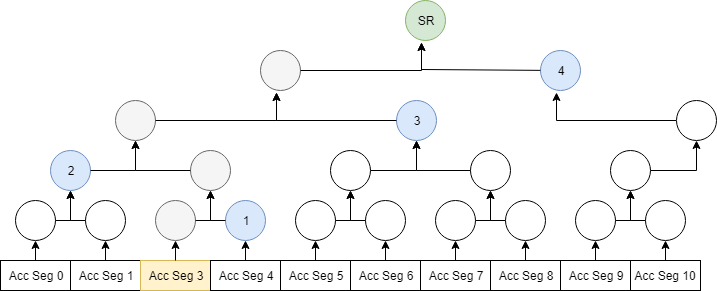

The diagram above was exported from draw.io. Its source (the exported page's mxGraphModel, read from the mxfile embedded in the PNG):
<mxGraphModel dx="554" dy="499" grid="1" gridSize="10" guides="1" tooltips="1" connect="1" arrows="1" fold="1" page="1" pageScale="1" pageWidth="850" pageHeight="1100" math="0" shadow="0">
  <root>
    <mxCell id="0" />
    <mxCell id="1" parent="0" />
    <mxCell id="KhikSDpEoRsICFeiGEPd-1" value="Acc Seg 0" style="rounded=0;whiteSpace=wrap;html=1;" parent="1" vertex="1">
      <mxGeometry x="40" y="370" width="70" height="30" as="geometry" />
    </mxCell>
    <mxCell id="KhikSDpEoRsICFeiGEPd-6" value="Acc Seg 1" style="rounded=0;whiteSpace=wrap;html=1;" parent="1" vertex="1">
      <mxGeometry x="110" y="370" width="70" height="30" as="geometry" />
    </mxCell>
    <mxCell id="KhikSDpEoRsICFeiGEPd-10" value="" style="ellipse;whiteSpace=wrap;html=1;aspect=fixed;" parent="1" vertex="1">
      <mxGeometry x="55" y="310" width="40" height="40" as="geometry" />
    </mxCell>
    <mxCell id="KhikSDpEoRsICFeiGEPd-11" value="" style="ellipse;whiteSpace=wrap;html=1;aspect=fixed;" parent="1" vertex="1">
      <mxGeometry x="125" y="310" width="40" height="40" as="geometry" />
    </mxCell>
    <mxCell id="KhikSDpEoRsICFeiGEPd-14" value="2" style="ellipse;whiteSpace=wrap;html=1;aspect=fixed;fillColor=#dae8fc;strokeColor=#6c8ebf;" parent="1" vertex="1">
      <mxGeometry x="90" y="260" width="40" height="40" as="geometry" />
    </mxCell>
    <mxCell id="KhikSDpEoRsICFeiGEPd-17" value="" style="endArrow=classic;html=1;entryX=0.5;entryY=1;entryDx=0;entryDy=0;exitX=0.5;exitY=0;exitDx=0;exitDy=0;" parent="1" source="KhikSDpEoRsICFeiGEPd-1" target="KhikSDpEoRsICFeiGEPd-10" edge="1">
      <mxGeometry width="50" height="50" relative="1" as="geometry">
        <mxPoint x="105" y="370" as="sourcePoint" />
        <mxPoint x="115" y="340" as="targetPoint" />
      </mxGeometry>
    </mxCell>
    <mxCell id="KhikSDpEoRsICFeiGEPd-19" value="" style="endArrow=classic;html=1;entryX=0.5;entryY=1;entryDx=0;entryDy=0;exitX=0.5;exitY=0;exitDx=0;exitDy=0;" parent="1" source="KhikSDpEoRsICFeiGEPd-6" target="KhikSDpEoRsICFeiGEPd-11" edge="1">
      <mxGeometry width="50" height="50" relative="1" as="geometry">
        <mxPoint x="250" y="370" as="sourcePoint" />
        <mxPoint x="250.02325581395348" y="330" as="targetPoint" />
      </mxGeometry>
    </mxCell>
    <mxCell id="KhikSDpEoRsICFeiGEPd-20" value="" style="endArrow=classic;html=1;entryX=0.5;entryY=1;entryDx=0;entryDy=0;rounded=0;" parent="1" source="KhikSDpEoRsICFeiGEPd-10" target="KhikSDpEoRsICFeiGEPd-14" edge="1">
      <mxGeometry width="50" height="50" relative="1" as="geometry">
        <mxPoint x="40" y="490" as="sourcePoint" />
        <mxPoint x="90" y="440" as="targetPoint" />
        <Array as="points">
          <mxPoint x="110" y="330" />
        </Array>
      </mxGeometry>
    </mxCell>
    <mxCell id="KhikSDpEoRsICFeiGEPd-21" value="" style="endArrow=classic;html=1;rounded=0;exitX=0;exitY=0.5;exitDx=0;exitDy=0;entryX=0.5;entryY=1;entryDx=0;entryDy=0;" parent="1" source="KhikSDpEoRsICFeiGEPd-11" target="KhikSDpEoRsICFeiGEPd-14" edge="1">
      <mxGeometry width="50" height="50" relative="1" as="geometry">
        <mxPoint x="144.9980950203817" y="335.3086184570417" as="sourcePoint" />
        <mxPoint x="170" y="240" as="targetPoint" />
        <Array as="points">
          <mxPoint x="110" y="330" />
        </Array>
      </mxGeometry>
    </mxCell>
    <mxCell id="KhikSDpEoRsICFeiGEPd-27" value="Acc Seg 3" style="rounded=0;whiteSpace=wrap;html=1;fillColor=#fff2cc;strokeColor=#d6b656;" parent="1" vertex="1">
      <mxGeometry x="180" y="370" width="70" height="30" as="geometry" />
    </mxCell>
    <mxCell id="KhikSDpEoRsICFeiGEPd-28" value="Acc Seg 4" style="rounded=0;whiteSpace=wrap;html=1;" parent="1" vertex="1">
      <mxGeometry x="250" y="370" width="70" height="30" as="geometry" />
    </mxCell>
    <mxCell id="KhikSDpEoRsICFeiGEPd-29" value="" style="ellipse;whiteSpace=wrap;html=1;aspect=fixed;fillColor=#f5f5f5;strokeColor=#666666;fontColor=#333333;" parent="1" vertex="1">
      <mxGeometry x="195" y="310" width="40" height="40" as="geometry" />
    </mxCell>
    <mxCell id="KhikSDpEoRsICFeiGEPd-30" value="1" style="ellipse;whiteSpace=wrap;html=1;aspect=fixed;fillColor=#dae8fc;strokeColor=#6c8ebf;" parent="1" vertex="1">
      <mxGeometry x="265" y="310" width="40" height="40" as="geometry" />
    </mxCell>
    <mxCell id="KhikSDpEoRsICFeiGEPd-31" value="" style="ellipse;whiteSpace=wrap;html=1;aspect=fixed;fillColor=#f5f5f5;strokeColor=#666666;fontColor=#333333;" parent="1" vertex="1">
      <mxGeometry x="230" y="260" width="40" height="40" as="geometry" />
    </mxCell>
    <mxCell id="KhikSDpEoRsICFeiGEPd-32" value="" style="endArrow=classic;html=1;entryX=0.5;entryY=1;entryDx=0;entryDy=0;exitX=0.5;exitY=0;exitDx=0;exitDy=0;" parent="1" source="KhikSDpEoRsICFeiGEPd-27" target="KhikSDpEoRsICFeiGEPd-29" edge="1">
      <mxGeometry width="50" height="50" relative="1" as="geometry">
        <mxPoint x="245" y="370" as="sourcePoint" />
        <mxPoint x="255" y="340" as="targetPoint" />
      </mxGeometry>
    </mxCell>
    <mxCell id="KhikSDpEoRsICFeiGEPd-33" value="" style="endArrow=classic;html=1;entryX=0.5;entryY=1;entryDx=0;entryDy=0;exitX=0.5;exitY=0;exitDx=0;exitDy=0;" parent="1" source="KhikSDpEoRsICFeiGEPd-28" target="KhikSDpEoRsICFeiGEPd-30" edge="1">
      <mxGeometry width="50" height="50" relative="1" as="geometry">
        <mxPoint x="390" y="370" as="sourcePoint" />
        <mxPoint x="390.0232558139535" y="330" as="targetPoint" />
      </mxGeometry>
    </mxCell>
    <mxCell id="KhikSDpEoRsICFeiGEPd-34" value="" style="endArrow=classic;html=1;entryX=0.5;entryY=1;entryDx=0;entryDy=0;rounded=0;" parent="1" source="KhikSDpEoRsICFeiGEPd-29" target="KhikSDpEoRsICFeiGEPd-31" edge="1">
      <mxGeometry width="50" height="50" relative="1" as="geometry">
        <mxPoint x="180" y="490" as="sourcePoint" />
        <mxPoint x="230" y="440" as="targetPoint" />
        <Array as="points">
          <mxPoint x="250" y="330" />
        </Array>
      </mxGeometry>
    </mxCell>
    <mxCell id="KhikSDpEoRsICFeiGEPd-35" value="" style="endArrow=classic;html=1;rounded=0;exitX=0;exitY=0.5;exitDx=0;exitDy=0;entryX=0.5;entryY=1;entryDx=0;entryDy=0;" parent="1" source="KhikSDpEoRsICFeiGEPd-30" target="KhikSDpEoRsICFeiGEPd-31" edge="1">
      <mxGeometry width="50" height="50" relative="1" as="geometry">
        <mxPoint x="284.9980950203817" y="335.3086184570417" as="sourcePoint" />
        <mxPoint x="310" y="240" as="targetPoint" />
        <Array as="points">
          <mxPoint x="250" y="330" />
        </Array>
      </mxGeometry>
    </mxCell>
    <mxCell id="KhikSDpEoRsICFeiGEPd-36" value="Acc Seg 5" style="rounded=0;whiteSpace=wrap;html=1;" parent="1" vertex="1">
      <mxGeometry x="320" y="370" width="70" height="30" as="geometry" />
    </mxCell>
    <mxCell id="KhikSDpEoRsICFeiGEPd-37" value="Acc Seg 6" style="rounded=0;whiteSpace=wrap;html=1;" parent="1" vertex="1">
      <mxGeometry x="390" y="370" width="70" height="30" as="geometry" />
    </mxCell>
    <mxCell id="KhikSDpEoRsICFeiGEPd-38" value="" style="ellipse;whiteSpace=wrap;html=1;aspect=fixed;" parent="1" vertex="1">
      <mxGeometry x="335" y="310" width="40" height="40" as="geometry" />
    </mxCell>
    <mxCell id="KhikSDpEoRsICFeiGEPd-39" value="" style="ellipse;whiteSpace=wrap;html=1;aspect=fixed;" parent="1" vertex="1">
      <mxGeometry x="405" y="310" width="40" height="40" as="geometry" />
    </mxCell>
    <mxCell id="KhikSDpEoRsICFeiGEPd-40" value="" style="ellipse;whiteSpace=wrap;html=1;aspect=fixed;" parent="1" vertex="1">
      <mxGeometry x="370" y="260" width="40" height="40" as="geometry" />
    </mxCell>
    <mxCell id="KhikSDpEoRsICFeiGEPd-41" value="" style="endArrow=classic;html=1;entryX=0.5;entryY=1;entryDx=0;entryDy=0;exitX=0.5;exitY=0;exitDx=0;exitDy=0;" parent="1" source="KhikSDpEoRsICFeiGEPd-36" target="KhikSDpEoRsICFeiGEPd-38" edge="1">
      <mxGeometry width="50" height="50" relative="1" as="geometry">
        <mxPoint x="385" y="370" as="sourcePoint" />
        <mxPoint x="395" y="340" as="targetPoint" />
      </mxGeometry>
    </mxCell>
    <mxCell id="KhikSDpEoRsICFeiGEPd-42" value="" style="endArrow=classic;html=1;entryX=0.5;entryY=1;entryDx=0;entryDy=0;exitX=0.5;exitY=0;exitDx=0;exitDy=0;" parent="1" source="KhikSDpEoRsICFeiGEPd-37" target="KhikSDpEoRsICFeiGEPd-39" edge="1">
      <mxGeometry width="50" height="50" relative="1" as="geometry">
        <mxPoint x="530" y="370" as="sourcePoint" />
        <mxPoint x="530.0232558139535" y="330" as="targetPoint" />
      </mxGeometry>
    </mxCell>
    <mxCell id="KhikSDpEoRsICFeiGEPd-43" value="" style="endArrow=classic;html=1;entryX=0.5;entryY=1;entryDx=0;entryDy=0;rounded=0;" parent="1" source="KhikSDpEoRsICFeiGEPd-38" target="KhikSDpEoRsICFeiGEPd-40" edge="1">
      <mxGeometry width="50" height="50" relative="1" as="geometry">
        <mxPoint x="320" y="490" as="sourcePoint" />
        <mxPoint x="370" y="440" as="targetPoint" />
        <Array as="points">
          <mxPoint x="390" y="330" />
        </Array>
      </mxGeometry>
    </mxCell>
    <mxCell id="KhikSDpEoRsICFeiGEPd-44" value="" style="endArrow=classic;html=1;rounded=0;exitX=0;exitY=0.5;exitDx=0;exitDy=0;entryX=0.5;entryY=1;entryDx=0;entryDy=0;" parent="1" source="KhikSDpEoRsICFeiGEPd-39" target="KhikSDpEoRsICFeiGEPd-40" edge="1">
      <mxGeometry width="50" height="50" relative="1" as="geometry">
        <mxPoint x="424.9980950203817" y="335.3086184570417" as="sourcePoint" />
        <mxPoint x="450" y="240" as="targetPoint" />
        <Array as="points">
          <mxPoint x="390" y="330" />
        </Array>
      </mxGeometry>
    </mxCell>
    <mxCell id="KhikSDpEoRsICFeiGEPd-45" value="Acc Seg 7" style="rounded=0;whiteSpace=wrap;html=1;" parent="1" vertex="1">
      <mxGeometry x="460" y="370" width="70" height="30" as="geometry" />
    </mxCell>
    <mxCell id="KhikSDpEoRsICFeiGEPd-46" value="Acc Seg 8" style="rounded=0;whiteSpace=wrap;html=1;" parent="1" vertex="1">
      <mxGeometry x="530" y="370" width="70" height="30" as="geometry" />
    </mxCell>
    <mxCell id="KhikSDpEoRsICFeiGEPd-47" value="" style="ellipse;whiteSpace=wrap;html=1;aspect=fixed;" parent="1" vertex="1">
      <mxGeometry x="475" y="310" width="40" height="40" as="geometry" />
    </mxCell>
    <mxCell id="KhikSDpEoRsICFeiGEPd-48" value="" style="ellipse;whiteSpace=wrap;html=1;aspect=fixed;" parent="1" vertex="1">
      <mxGeometry x="545" y="310" width="40" height="40" as="geometry" />
    </mxCell>
    <mxCell id="KhikSDpEoRsICFeiGEPd-49" value="" style="ellipse;whiteSpace=wrap;html=1;aspect=fixed;" parent="1" vertex="1">
      <mxGeometry x="510" y="260" width="40" height="40" as="geometry" />
    </mxCell>
    <mxCell id="KhikSDpEoRsICFeiGEPd-50" value="" style="endArrow=classic;html=1;entryX=0.5;entryY=1;entryDx=0;entryDy=0;exitX=0.5;exitY=0;exitDx=0;exitDy=0;" parent="1" source="KhikSDpEoRsICFeiGEPd-45" target="KhikSDpEoRsICFeiGEPd-47" edge="1">
      <mxGeometry width="50" height="50" relative="1" as="geometry">
        <mxPoint x="525" y="370" as="sourcePoint" />
        <mxPoint x="535" y="340" as="targetPoint" />
      </mxGeometry>
    </mxCell>
    <mxCell id="KhikSDpEoRsICFeiGEPd-51" value="" style="endArrow=classic;html=1;entryX=0.5;entryY=1;entryDx=0;entryDy=0;exitX=0.5;exitY=0;exitDx=0;exitDy=0;" parent="1" source="KhikSDpEoRsICFeiGEPd-46" target="KhikSDpEoRsICFeiGEPd-48" edge="1">
      <mxGeometry width="50" height="50" relative="1" as="geometry">
        <mxPoint x="670" y="370" as="sourcePoint" />
        <mxPoint x="670.0232558139535" y="330" as="targetPoint" />
      </mxGeometry>
    </mxCell>
    <mxCell id="KhikSDpEoRsICFeiGEPd-52" value="" style="endArrow=classic;html=1;entryX=0.5;entryY=1;entryDx=0;entryDy=0;rounded=0;" parent="1" source="KhikSDpEoRsICFeiGEPd-47" target="KhikSDpEoRsICFeiGEPd-49" edge="1">
      <mxGeometry width="50" height="50" relative="1" as="geometry">
        <mxPoint x="460" y="490" as="sourcePoint" />
        <mxPoint x="510" y="440" as="targetPoint" />
        <Array as="points">
          <mxPoint x="530" y="330" />
        </Array>
      </mxGeometry>
    </mxCell>
    <mxCell id="KhikSDpEoRsICFeiGEPd-53" value="" style="endArrow=classic;html=1;rounded=0;exitX=0;exitY=0.5;exitDx=0;exitDy=0;entryX=0.5;entryY=1;entryDx=0;entryDy=0;" parent="1" source="KhikSDpEoRsICFeiGEPd-48" target="KhikSDpEoRsICFeiGEPd-49" edge="1">
      <mxGeometry width="50" height="50" relative="1" as="geometry">
        <mxPoint x="564.9980950203817" y="335.3086184570417" as="sourcePoint" />
        <mxPoint x="590" y="240" as="targetPoint" />
        <Array as="points">
          <mxPoint x="530" y="330" />
        </Array>
      </mxGeometry>
    </mxCell>
    <mxCell id="KhikSDpEoRsICFeiGEPd-54" value="Acc Seg 9" style="rounded=0;whiteSpace=wrap;html=1;" parent="1" vertex="1">
      <mxGeometry x="600" y="370" width="70" height="30" as="geometry" />
    </mxCell>
    <mxCell id="KhikSDpEoRsICFeiGEPd-55" value="Acc Seg 10" style="rounded=0;whiteSpace=wrap;html=1;" parent="1" vertex="1">
      <mxGeometry x="670" y="370" width="70" height="30" as="geometry" />
    </mxCell>
    <mxCell id="KhikSDpEoRsICFeiGEPd-56" value="" style="ellipse;whiteSpace=wrap;html=1;aspect=fixed;" parent="1" vertex="1">
      <mxGeometry x="615" y="310" width="40" height="40" as="geometry" />
    </mxCell>
    <mxCell id="KhikSDpEoRsICFeiGEPd-57" value="" style="ellipse;whiteSpace=wrap;html=1;aspect=fixed;" parent="1" vertex="1">
      <mxGeometry x="685" y="310" width="40" height="40" as="geometry" />
    </mxCell>
    <mxCell id="KhikSDpEoRsICFeiGEPd-58" value="" style="ellipse;whiteSpace=wrap;html=1;aspect=fixed;" parent="1" vertex="1">
      <mxGeometry x="650" y="260" width="40" height="40" as="geometry" />
    </mxCell>
    <mxCell id="KhikSDpEoRsICFeiGEPd-59" value="" style="endArrow=classic;html=1;entryX=0.5;entryY=1;entryDx=0;entryDy=0;exitX=0.5;exitY=0;exitDx=0;exitDy=0;" parent="1" source="KhikSDpEoRsICFeiGEPd-54" target="KhikSDpEoRsICFeiGEPd-56" edge="1">
      <mxGeometry width="50" height="50" relative="1" as="geometry">
        <mxPoint x="665" y="370" as="sourcePoint" />
        <mxPoint x="675" y="340" as="targetPoint" />
      </mxGeometry>
    </mxCell>
    <mxCell id="KhikSDpEoRsICFeiGEPd-60" value="" style="endArrow=classic;html=1;entryX=0.5;entryY=1;entryDx=0;entryDy=0;exitX=0.5;exitY=0;exitDx=0;exitDy=0;" parent="1" source="KhikSDpEoRsICFeiGEPd-55" target="KhikSDpEoRsICFeiGEPd-57" edge="1">
      <mxGeometry width="50" height="50" relative="1" as="geometry">
        <mxPoint x="810" y="370" as="sourcePoint" />
        <mxPoint x="810.0232558139535" y="330" as="targetPoint" />
      </mxGeometry>
    </mxCell>
    <mxCell id="KhikSDpEoRsICFeiGEPd-61" value="" style="endArrow=classic;html=1;entryX=0.5;entryY=1;entryDx=0;entryDy=0;rounded=0;" parent="1" source="KhikSDpEoRsICFeiGEPd-56" target="KhikSDpEoRsICFeiGEPd-58" edge="1">
      <mxGeometry width="50" height="50" relative="1" as="geometry">
        <mxPoint x="600" y="490" as="sourcePoint" />
        <mxPoint x="650" y="440" as="targetPoint" />
        <Array as="points">
          <mxPoint x="670" y="330" />
        </Array>
      </mxGeometry>
    </mxCell>
    <mxCell id="KhikSDpEoRsICFeiGEPd-62" value="" style="endArrow=classic;html=1;rounded=0;exitX=0;exitY=0.5;exitDx=0;exitDy=0;entryX=0.5;entryY=1;entryDx=0;entryDy=0;" parent="1" source="KhikSDpEoRsICFeiGEPd-57" target="KhikSDpEoRsICFeiGEPd-58" edge="1">
      <mxGeometry width="50" height="50" relative="1" as="geometry">
        <mxPoint x="704.9980950203817" y="335.3086184570417" as="sourcePoint" />
        <mxPoint x="730" y="240" as="targetPoint" />
        <Array as="points">
          <mxPoint x="670" y="330" />
        </Array>
      </mxGeometry>
    </mxCell>
    <mxCell id="KhikSDpEoRsICFeiGEPd-63" value="" style="ellipse;whiteSpace=wrap;html=1;aspect=fixed;fillColor=#f5f5f5;strokeColor=#666666;fontColor=#333333;" parent="1" vertex="1">
      <mxGeometry x="155" y="210" width="40" height="40" as="geometry" />
    </mxCell>
    <mxCell id="KhikSDpEoRsICFeiGEPd-64" value="" style="endArrow=classic;html=1;entryX=0.5;entryY=1;entryDx=0;entryDy=0;rounded=0;exitX=1;exitY=0.5;exitDx=0;exitDy=0;" parent="1" source="KhikSDpEoRsICFeiGEPd-14" target="KhikSDpEoRsICFeiGEPd-63" edge="1">
      <mxGeometry width="50" height="50" relative="1" as="geometry">
        <mxPoint x="140" y="283" as="sourcePoint" />
        <mxPoint x="120" y="310" as="targetPoint" />
        <Array as="points">
          <mxPoint x="175" y="280" />
        </Array>
      </mxGeometry>
    </mxCell>
    <mxCell id="KhikSDpEoRsICFeiGEPd-65" value="" style="endArrow=classic;html=1;entryX=0.5;entryY=1;entryDx=0;entryDy=0;rounded=0;exitX=0;exitY=0.5;exitDx=0;exitDy=0;" parent="1" source="KhikSDpEoRsICFeiGEPd-31" target="KhikSDpEoRsICFeiGEPd-63" edge="1">
      <mxGeometry width="50" height="50" relative="1" as="geometry">
        <mxPoint x="139.60000000000002" y="293.20000000000005" as="sourcePoint" />
        <mxPoint x="195.20000000000005" y="260" as="targetPoint" />
        <Array as="points">
          <mxPoint x="175" y="280" />
        </Array>
      </mxGeometry>
    </mxCell>
    <mxCell id="KhikSDpEoRsICFeiGEPd-67" value="3" style="ellipse;whiteSpace=wrap;html=1;aspect=fixed;fillColor=#dae8fc;strokeColor=#6c8ebf;" parent="1" vertex="1">
      <mxGeometry x="435.5" y="210" width="40" height="40" as="geometry" />
    </mxCell>
    <mxCell id="KhikSDpEoRsICFeiGEPd-68" value="" style="endArrow=classic;html=1;entryX=0.5;entryY=1;entryDx=0;entryDy=0;rounded=0;exitX=1;exitY=0.5;exitDx=0;exitDy=0;" parent="1" source="KhikSDpEoRsICFeiGEPd-40" target="KhikSDpEoRsICFeiGEPd-67" edge="1">
      <mxGeometry width="50" height="50" relative="1" as="geometry">
        <mxPoint x="410.2142857142858" y="285.1428571428571" as="sourcePoint" />
        <mxPoint x="400.5" y="315" as="targetPoint" />
        <Array as="points">
          <mxPoint x="456" y="280" />
        </Array>
      </mxGeometry>
    </mxCell>
    <mxCell id="KhikSDpEoRsICFeiGEPd-69" value="" style="endArrow=classic;html=1;entryX=0.5;entryY=1;entryDx=0;entryDy=0;rounded=0;exitX=0;exitY=0.5;exitDx=0;exitDy=0;" parent="1" source="KhikSDpEoRsICFeiGEPd-49" target="KhikSDpEoRsICFeiGEPd-67" edge="1">
      <mxGeometry width="50" height="50" relative="1" as="geometry">
        <mxPoint x="510.2142857142858" y="285.1428571428571" as="sourcePoint" />
        <mxPoint x="475.70000000000005" y="265" as="targetPoint" />
        <Array as="points">
          <mxPoint x="456" y="280" />
        </Array>
      </mxGeometry>
    </mxCell>
    <mxCell id="KhikSDpEoRsICFeiGEPd-72" value="" style="endArrow=classic;html=1;entryX=0.407;entryY=1.039;entryDx=0;entryDy=0;entryPerimeter=0;strokeColor=#000000;rounded=0;" parent="1" target="KhikSDpEoRsICFeiGEPd-73" edge="1">
      <mxGeometry width="50" height="50" relative="1" as="geometry">
        <mxPoint x="195" y="230" as="sourcePoint" />
        <mxPoint x="300" y="230" as="targetPoint" />
        <Array as="points">
          <mxPoint x="316" y="230" />
        </Array>
      </mxGeometry>
    </mxCell>
    <mxCell id="KhikSDpEoRsICFeiGEPd-73" value="" style="ellipse;whiteSpace=wrap;html=1;aspect=fixed;fillColor=#f5f5f5;strokeColor=#666666;fontColor=#333333;" parent="1" vertex="1">
      <mxGeometry x="300" y="160" width="40" height="40" as="geometry" />
    </mxCell>
    <mxCell id="KhikSDpEoRsICFeiGEPd-75" value="" style="endArrow=classic;html=1;entryX=0.407;entryY=1.039;entryDx=0;entryDy=0;entryPerimeter=0;strokeColor=#000000;rounded=0;exitX=0;exitY=0.5;exitDx=0;exitDy=0;" parent="1" source="KhikSDpEoRsICFeiGEPd-67" target="KhikSDpEoRsICFeiGEPd-73" edge="1">
      <mxGeometry width="50" height="50" relative="1" as="geometry">
        <mxPoint x="205" y="240" as="sourcePoint" />
        <mxPoint x="326.28571428571433" y="211.57142857142856" as="targetPoint" />
        <Array as="points">
          <mxPoint x="316" y="230" />
        </Array>
      </mxGeometry>
    </mxCell>
    <mxCell id="KhikSDpEoRsICFeiGEPd-77" value="" style="ellipse;whiteSpace=wrap;html=1;aspect=fixed;" parent="1" vertex="1">
      <mxGeometry x="715.5" y="210" width="40" height="40" as="geometry" />
    </mxCell>
    <mxCell id="KhikSDpEoRsICFeiGEPd-78" value="" style="endArrow=classic;html=1;entryX=0.5;entryY=1;entryDx=0;entryDy=0;rounded=0;" parent="1" source="KhikSDpEoRsICFeiGEPd-58" target="KhikSDpEoRsICFeiGEPd-77" edge="1">
      <mxGeometry width="50" height="50" relative="1" as="geometry">
        <mxPoint x="690.0232558139535" y="280" as="sourcePoint" />
        <mxPoint x="680.5" y="315" as="targetPoint" />
        <Array as="points">
          <mxPoint x="736" y="280" />
        </Array>
      </mxGeometry>
    </mxCell>
    <mxCell id="KhikSDpEoRsICFeiGEPd-80" value="4" style="ellipse;whiteSpace=wrap;html=1;aspect=fixed;fillColor=#dae8fc;strokeColor=#6c8ebf;" parent="1" vertex="1">
      <mxGeometry x="580" y="160" width="40" height="40" as="geometry" />
    </mxCell>
    <mxCell id="KhikSDpEoRsICFeiGEPd-81" value="" style="endArrow=classic;html=1;entryX=0.407;entryY=1.039;entryDx=0;entryDy=0;entryPerimeter=0;strokeColor=#000000;rounded=0;" parent="1" source="KhikSDpEoRsICFeiGEPd-77" target="KhikSDpEoRsICFeiGEPd-80" edge="1">
      <mxGeometry width="50" height="50" relative="1" as="geometry">
        <mxPoint x="715.3333333333335" y="230" as="sourcePoint" />
        <mxPoint x="606.2857142857143" y="211.57142857142856" as="targetPoint" />
        <Array as="points">
          <mxPoint x="596" y="230" />
        </Array>
      </mxGeometry>
    </mxCell>
    <mxCell id="KhikSDpEoRsICFeiGEPd-83" value="" style="endArrow=classic;html=1;entryX=0.407;entryY=1.039;entryDx=0;entryDy=0;entryPerimeter=0;strokeColor=#000000;rounded=0;" parent="1" source="KhikSDpEoRsICFeiGEPd-73" target="KhikSDpEoRsICFeiGEPd-84" edge="1">
      <mxGeometry width="50" height="50" relative="1" as="geometry">
        <mxPoint x="340" y="180" as="sourcePoint" />
        <mxPoint x="445" y="180" as="targetPoint" />
        <Array as="points">
          <mxPoint x="461" y="180" />
        </Array>
      </mxGeometry>
    </mxCell>
    <mxCell id="KhikSDpEoRsICFeiGEPd-84" value="SR" style="ellipse;whiteSpace=wrap;html=1;aspect=fixed;fillColor=#d5e8d4;strokeColor=#82b366;" parent="1" vertex="1">
      <mxGeometry x="445" y="110" width="40" height="40" as="geometry" />
    </mxCell>
    <mxCell id="KhikSDpEoRsICFeiGEPd-86" value="" style="endArrow=classic;html=1;entryX=0.396;entryY=1.046;entryDx=0;entryDy=0;entryPerimeter=0;strokeColor=#000000;rounded=0;" parent="1" source="KhikSDpEoRsICFeiGEPd-80" target="KhikSDpEoRsICFeiGEPd-84" edge="1">
      <mxGeometry width="50" height="50" relative="1" as="geometry">
        <mxPoint x="350" y="190" as="sourcePoint" />
        <mxPoint x="471.42857142857144" y="161.28571428571428" as="targetPoint" />
        <Array as="points">
          <mxPoint x="461" y="179" />
        </Array>
      </mxGeometry>
    </mxCell>
  </root>
</mxGraphModel>